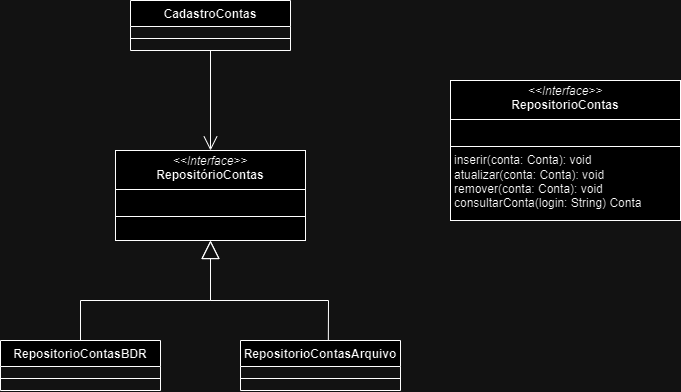

The diagram above was exported from draw.io. Its source (the exported page's mxGraphModel, read from the mxfile embedded in the PNG):
<mxGraphModel dx="1222" dy="686" grid="1" gridSize="10" guides="1" tooltips="1" connect="1" arrows="1" fold="1" page="1" pageScale="1" pageWidth="827" pageHeight="1169" math="0" shadow="0">
  <root>
    <mxCell id="0" />
    <mxCell id="1" parent="0" />
    <mxCell id="UYKd111sBX9lwxofdura-1" value="CadastroContas" style="swimlane;fontStyle=1;align=center;verticalAlign=top;childLayout=stackLayout;horizontal=1;startSize=26;horizontalStack=0;resizeParent=1;resizeParentMax=0;resizeLast=0;collapsible=1;marginBottom=0;whiteSpace=wrap;html=1;" vertex="1" parent="1">
      <mxGeometry x="200" y="160" width="160" height="50" as="geometry" />
    </mxCell>
    <mxCell id="UYKd111sBX9lwxofdura-3" value="" style="line;strokeWidth=1;fillColor=none;align=left;verticalAlign=middle;spacingTop=-1;spacingLeft=3;spacingRight=3;rotatable=0;labelPosition=right;points=[];portConstraint=eastwest;strokeColor=inherit;" vertex="1" parent="UYKd111sBX9lwxofdura-1">
      <mxGeometry y="26" width="160" height="24" as="geometry" />
    </mxCell>
    <mxCell id="UYKd111sBX9lwxofdura-5" value="&lt;p style=&quot;margin:0px;margin-top:4px;text-align:center;&quot;&gt;&lt;i&gt;&amp;lt;&amp;lt;Interface&amp;gt;&amp;gt;&lt;/i&gt;&lt;br&gt;&lt;b&gt;RepositórioContas&lt;/b&gt;&lt;/p&gt;&lt;hr size=&quot;1&quot; style=&quot;border-style:solid;&quot;&gt;&lt;p style=&quot;margin:0px;margin-left:4px;&quot;&gt;&lt;br&gt;&lt;/p&gt;&lt;hr size=&quot;1&quot; style=&quot;border-style:solid;&quot;&gt;&lt;p style=&quot;margin:0px;margin-left:4px;&quot;&gt;&lt;br&gt;&lt;/p&gt;" style="verticalAlign=top;align=left;overflow=fill;html=1;whiteSpace=wrap;" vertex="1" parent="1">
      <mxGeometry x="185" y="310" width="190" height="90" as="geometry" />
    </mxCell>
    <mxCell id="UYKd111sBX9lwxofdura-6" value="RepositorioContasBDR" style="swimlane;fontStyle=1;align=center;verticalAlign=top;childLayout=stackLayout;horizontal=1;startSize=26;horizontalStack=0;resizeParent=1;resizeParentMax=0;resizeLast=0;collapsible=1;marginBottom=0;whiteSpace=wrap;html=1;" vertex="1" parent="1">
      <mxGeometry x="70" y="500" width="160" height="50" as="geometry" />
    </mxCell>
    <mxCell id="UYKd111sBX9lwxofdura-7" value="" style="line;strokeWidth=1;fillColor=none;align=left;verticalAlign=middle;spacingTop=-1;spacingLeft=3;spacingRight=3;rotatable=0;labelPosition=right;points=[];portConstraint=eastwest;strokeColor=inherit;" vertex="1" parent="UYKd111sBX9lwxofdura-6">
      <mxGeometry y="26" width="160" height="24" as="geometry" />
    </mxCell>
    <mxCell id="UYKd111sBX9lwxofdura-8" value="RepositorioContasArquivo" style="swimlane;fontStyle=1;align=center;verticalAlign=top;childLayout=stackLayout;horizontal=1;startSize=26;horizontalStack=0;resizeParent=1;resizeParentMax=0;resizeLast=0;collapsible=1;marginBottom=0;whiteSpace=wrap;html=1;" vertex="1" parent="1">
      <mxGeometry x="310" y="500" width="160" height="50" as="geometry" />
    </mxCell>
    <mxCell id="UYKd111sBX9lwxofdura-9" value="" style="line;strokeWidth=1;fillColor=none;align=left;verticalAlign=middle;spacingTop=-1;spacingLeft=3;spacingRight=3;rotatable=0;labelPosition=right;points=[];portConstraint=eastwest;strokeColor=inherit;" vertex="1" parent="UYKd111sBX9lwxofdura-8">
      <mxGeometry y="26" width="160" height="24" as="geometry" />
    </mxCell>
    <mxCell id="UYKd111sBX9lwxofdura-10" value="&lt;p style=&quot;margin:0px;margin-top:4px;text-align:center;&quot;&gt;&lt;i&gt;&amp;lt;&amp;lt;Interface&amp;gt;&amp;gt;&lt;/i&gt;&lt;br&gt;&lt;b&gt;RepositorioContas&lt;/b&gt;&lt;/p&gt;&lt;hr size=&quot;1&quot; style=&quot;border-style:solid;&quot;&gt;&lt;p style=&quot;margin:0px;margin-left:4px;&quot;&gt;&lt;br&gt;&lt;/p&gt;&lt;hr size=&quot;1&quot; style=&quot;border-style:solid;&quot;&gt;&lt;p style=&quot;margin:0px;margin-left:4px;&quot;&gt;inserir(conta: Conta): void&lt;/p&gt;&lt;p style=&quot;margin:0px;margin-left:4px;&quot;&gt;atualizar(conta: Conta): void&lt;/p&gt;&lt;p style=&quot;margin:0px;margin-left:4px;&quot;&gt;remover(conta: Conta): void&lt;/p&gt;&lt;p style=&quot;margin:0px;margin-left:4px;&quot;&gt;consultarConta(login: String) Conta&lt;/p&gt;" style="verticalAlign=top;align=left;overflow=fill;html=1;whiteSpace=wrap;" vertex="1" parent="1">
      <mxGeometry x="520" y="240" width="230" height="140" as="geometry" />
    </mxCell>
    <mxCell id="UYKd111sBX9lwxofdura-11" value="" style="endArrow=open;endFill=1;endSize=12;html=1;rounded=0;exitX=0.5;exitY=1;exitDx=0;exitDy=0;entryX=0.5;entryY=0;entryDx=0;entryDy=0;" edge="1" parent="1" source="UYKd111sBX9lwxofdura-1" target="UYKd111sBX9lwxofdura-5">
      <mxGeometry width="160" relative="1" as="geometry">
        <mxPoint x="280" y="370" as="sourcePoint" />
        <mxPoint x="440" y="370" as="targetPoint" />
      </mxGeometry>
    </mxCell>
    <mxCell id="UYKd111sBX9lwxofdura-12" value="" style="endArrow=block;endSize=16;endFill=0;html=1;rounded=0;exitX=0.5;exitY=0;exitDx=0;exitDy=0;entryX=0.5;entryY=1;entryDx=0;entryDy=0;" edge="1" parent="1" source="UYKd111sBX9lwxofdura-6" target="UYKd111sBX9lwxofdura-5">
      <mxGeometry width="160" relative="1" as="geometry">
        <mxPoint x="280" y="370" as="sourcePoint" />
        <mxPoint x="440" y="370" as="targetPoint" />
        <Array as="points">
          <mxPoint x="150" y="460" />
          <mxPoint x="280" y="460" />
        </Array>
      </mxGeometry>
    </mxCell>
    <mxCell id="UYKd111sBX9lwxofdura-13" value="" style="endArrow=block;endSize=16;endFill=0;html=1;rounded=0;exitX=0.549;exitY=0.002;exitDx=0;exitDy=0;exitPerimeter=0;" edge="1" parent="1" source="UYKd111sBX9lwxofdura-8">
      <mxGeometry width="160" relative="1" as="geometry">
        <mxPoint x="220" y="470" as="sourcePoint" />
        <mxPoint x="280" y="400" as="targetPoint" />
        <Array as="points">
          <mxPoint x="398" y="460" />
          <mxPoint x="280" y="460" />
        </Array>
      </mxGeometry>
    </mxCell>
  </root>
</mxGraphModel>